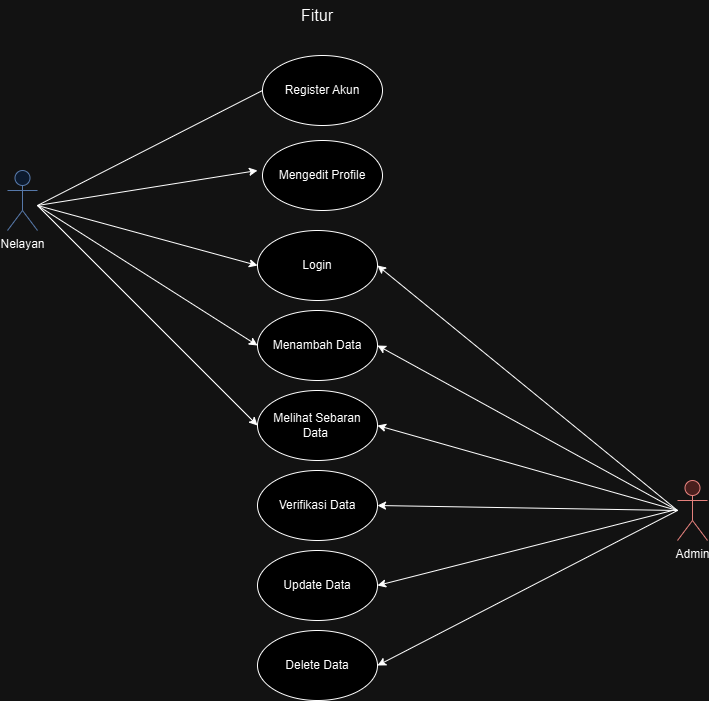

The diagram above was exported from draw.io. Its source (the exported page's mxGraphModel, read from the mxfile embedded in the PNG):
<mxGraphModel dx="2100" dy="1044" grid="1" gridSize="10" guides="1" tooltips="1" connect="1" arrows="1" fold="1" page="1" pageScale="1" pageWidth="850" pageHeight="1100" math="0" shadow="0">
  <root>
    <mxCell id="0" />
    <mxCell id="1" parent="0" />
    <mxCell id="MweMZp2mwE3vslsdFUka-1" style="edgeStyle=none;html=1;entryX=0;entryY=0.5;entryDx=0;entryDy=0;" parent="1" target="MweMZp2mwE3vslsdFUka-5" edge="1">
      <mxGeometry relative="1" as="geometry">
        <mxPoint x="104.99999999999977" y="415" as="sourcePoint" />
      </mxGeometry>
    </mxCell>
    <mxCell id="MweMZp2mwE3vslsdFUka-2" style="edgeStyle=none;html=1;entryX=0;entryY=0.5;entryDx=0;entryDy=0;" parent="1" target="MweMZp2mwE3vslsdFUka-7" edge="1">
      <mxGeometry relative="1" as="geometry">
        <mxPoint x="104.99999999999977" y="415" as="sourcePoint" />
      </mxGeometry>
    </mxCell>
    <mxCell id="MweMZp2mwE3vslsdFUka-3" style="edgeStyle=none;html=1;entryX=0;entryY=0.5;entryDx=0;entryDy=0;" parent="1" target="MweMZp2mwE3vslsdFUka-6" edge="1">
      <mxGeometry relative="1" as="geometry">
        <mxPoint x="104.99999999999977" y="415" as="sourcePoint" />
      </mxGeometry>
    </mxCell>
    <mxCell id="MweMZp2mwE3vslsdFUka-4" value="Nelayan" style="shape=umlActor;verticalLabelPosition=bottom;verticalAlign=top;html=1;outlineConnect=0;fillColor=#dae8fc;strokeColor=#6c8ebf;" parent="1" vertex="1">
      <mxGeometry x="75" y="380" width="30" height="60" as="geometry" />
    </mxCell>
    <mxCell id="MweMZp2mwE3vslsdFUka-5" value="Menambah Data" style="ellipse;whiteSpace=wrap;html=1;" parent="1" vertex="1">
      <mxGeometry x="325" y="520" width="120" height="70" as="geometry" />
    </mxCell>
    <mxCell id="MweMZp2mwE3vslsdFUka-6" value="Melihat Sebaran Data&amp;nbsp;" style="ellipse;whiteSpace=wrap;html=1;" parent="1" vertex="1">
      <mxGeometry x="325" y="600" width="120" height="70" as="geometry" />
    </mxCell>
    <mxCell id="MweMZp2mwE3vslsdFUka-7" value="Login" style="ellipse;whiteSpace=wrap;html=1;" parent="1" vertex="1">
      <mxGeometry x="325" y="440" width="120" height="70" as="geometry" />
    </mxCell>
    <mxCell id="MweMZp2mwE3vslsdFUka-8" style="edgeStyle=none;html=1;entryX=1;entryY=0.5;entryDx=0;entryDy=0;" parent="1" target="MweMZp2mwE3vslsdFUka-7" edge="1">
      <mxGeometry relative="1" as="geometry">
        <mxPoint x="745" y="720" as="sourcePoint" />
      </mxGeometry>
    </mxCell>
    <mxCell id="MweMZp2mwE3vslsdFUka-9" style="edgeStyle=none;html=1;entryX=1;entryY=0.5;entryDx=0;entryDy=0;" parent="1" target="MweMZp2mwE3vslsdFUka-5" edge="1">
      <mxGeometry relative="1" as="geometry">
        <mxPoint x="745" y="720" as="sourcePoint" />
      </mxGeometry>
    </mxCell>
    <mxCell id="MweMZp2mwE3vslsdFUka-10" style="edgeStyle=none;html=1;entryX=1;entryY=0.5;entryDx=0;entryDy=0;" parent="1" target="MweMZp2mwE3vslsdFUka-6" edge="1">
      <mxGeometry relative="1" as="geometry">
        <mxPoint x="745" y="720" as="sourcePoint" />
      </mxGeometry>
    </mxCell>
    <mxCell id="MweMZp2mwE3vslsdFUka-11" style="edgeStyle=none;html=1;entryX=1;entryY=0.5;entryDx=0;entryDy=0;" parent="1" target="MweMZp2mwE3vslsdFUka-15" edge="1">
      <mxGeometry relative="1" as="geometry">
        <mxPoint x="745" y="720" as="sourcePoint" />
      </mxGeometry>
    </mxCell>
    <mxCell id="MweMZp2mwE3vslsdFUka-12" style="edgeStyle=none;html=1;entryX=1;entryY=0.5;entryDx=0;entryDy=0;" parent="1" target="MweMZp2mwE3vslsdFUka-16" edge="1">
      <mxGeometry relative="1" as="geometry">
        <mxPoint x="740" y="720" as="sourcePoint" />
      </mxGeometry>
    </mxCell>
    <mxCell id="MweMZp2mwE3vslsdFUka-13" style="edgeStyle=none;html=1;entryX=1;entryY=0.5;entryDx=0;entryDy=0;" parent="1" target="MweMZp2mwE3vslsdFUka-17" edge="1">
      <mxGeometry relative="1" as="geometry">
        <mxPoint x="745" y="720" as="sourcePoint" />
      </mxGeometry>
    </mxCell>
    <mxCell id="MweMZp2mwE3vslsdFUka-14" value="Admin" style="shape=umlActor;verticalLabelPosition=bottom;verticalAlign=top;html=1;outlineConnect=0;fillColor=#f8cecc;strokeColor=#b85450;" parent="1" vertex="1">
      <mxGeometry x="745" y="690" width="30" height="60" as="geometry" />
    </mxCell>
    <mxCell id="MweMZp2mwE3vslsdFUka-15" value="Verifikasi Data" style="ellipse;whiteSpace=wrap;html=1;" parent="1" vertex="1">
      <mxGeometry x="325" y="680" width="120" height="70" as="geometry" />
    </mxCell>
    <mxCell id="MweMZp2mwE3vslsdFUka-16" value="Update Data" style="ellipse;whiteSpace=wrap;html=1;" parent="1" vertex="1">
      <mxGeometry x="325" y="760" width="120" height="70" as="geometry" />
    </mxCell>
    <mxCell id="MweMZp2mwE3vslsdFUka-17" value="Delete Data" style="ellipse;whiteSpace=wrap;html=1;" parent="1" vertex="1">
      <mxGeometry x="325" y="840" width="120" height="70" as="geometry" />
    </mxCell>
    <mxCell id="MweMZp2mwE3vslsdFUka-18" value="" style="edgeStyle=none;html=1;entryX=0;entryY=0.5;entryDx=0;entryDy=0;endArrow=none;" parent="1" target="MweMZp2mwE3vslsdFUka-19" edge="1">
      <mxGeometry relative="1" as="geometry">
        <mxPoint x="104.99999999999977" y="415" as="sourcePoint" />
        <mxPoint x="390" y="410" as="targetPoint" />
      </mxGeometry>
    </mxCell>
    <mxCell id="MweMZp2mwE3vslsdFUka-19" value="Register Akun" style="ellipse;whiteSpace=wrap;html=1;" parent="1" vertex="1">
      <mxGeometry x="330" y="265" width="120" height="70" as="geometry" />
    </mxCell>
    <mxCell id="MweMZp2mwE3vslsdFUka-21" value="Fitur" style="text;html=1;strokeColor=none;fillColor=none;align=center;verticalAlign=middle;whiteSpace=wrap;rounded=0;fontSize=16;" parent="1" vertex="1">
      <mxGeometry x="355" y="210" width="60" height="30" as="geometry" />
    </mxCell>
    <mxCell id="Hqnv-OZQTzemmRlj_INY-2" value="Mengedit Profile" style="ellipse;whiteSpace=wrap;html=1;" parent="1" vertex="1">
      <mxGeometry x="330" y="350" width="120" height="70" as="geometry" />
    </mxCell>
    <mxCell id="Hqnv-OZQTzemmRlj_INY-4" value="" style="endArrow=classic;html=1;rounded=0;entryX=0;entryY=0.5;entryDx=0;entryDy=0;" parent="1" edge="1">
      <mxGeometry width="50" height="50" relative="1" as="geometry">
        <mxPoint x="105" y="415" as="sourcePoint" />
        <mxPoint x="324.99999999999966" y="380" as="targetPoint" />
      </mxGeometry>
    </mxCell>
  </root>
</mxGraphModel>